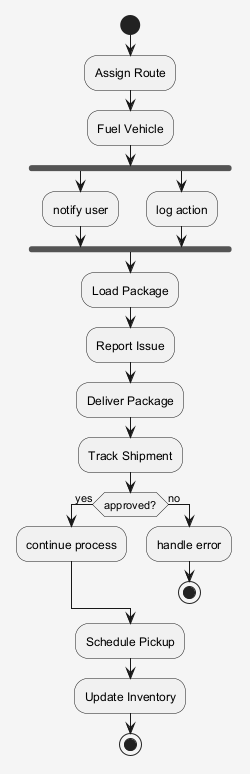

The diagram above was rendered by PlantUML. Its source (embedded in the PNG):
@startuml
skinparam shadowing false
skinparam backgroundColor #F5F5F5
start
:Assign Route;
:Fuel Vehicle;
fork
:notify user;
fork again
:log action;
end fork
:Load Package;
:Report Issue;
:Deliver Package;
:Track Shipment;
if (approved?) then (yes)
:continue process;
else (no)
:handle error;
stop
endif
:Schedule Pickup;
:Update Inventory;
stop
@enduml